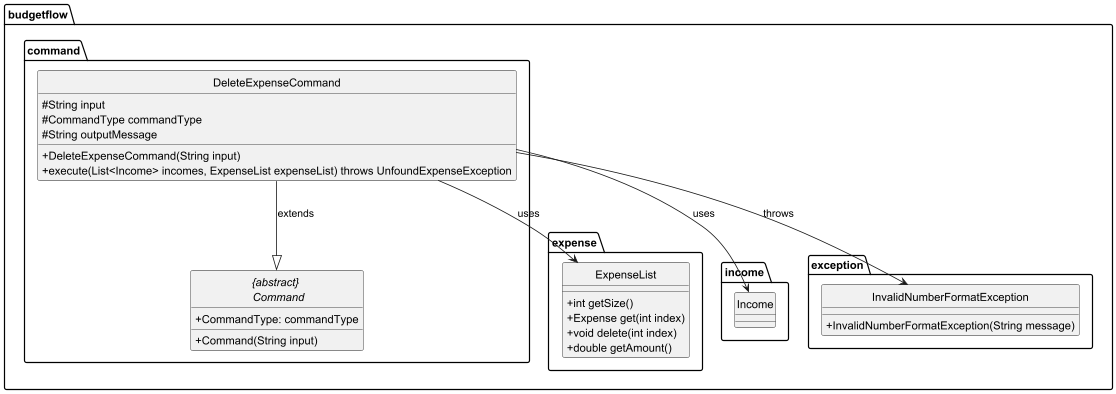

The diagram above was rendered by PlantUML. Its source (embedded in the PNG):
@startuml

hide circle
skinparam classAttributeIconSize 0

package budgetflow.command {
    class DeleteExpenseCommand {
        # String input
        # CommandType commandType
        # String outputMessage
        + DeleteExpenseCommand(String input)
        + execute(List<Income> incomes, ExpenseList expenseList) throws UnfoundExpenseException
    }
    abstract class "{abstract} \n Command" {
        + CommandType: commandType
        + Command(String input)
    }
}

package budgetflow.expense {
    class ExpenseList {
        + int getSize()
        + Expense get(int index)
        + void delete(int index)
        + double getAmount()
    }
}

class budgetflow.income.Income {

}


class budgetflow.exception.InvalidNumberFormatException {
    + InvalidNumberFormatException(String message)
}


DeleteExpenseCommand --|> "{abstract} \n Command" : extends
DeleteExpenseCommand --> ExpenseList : uses
DeleteExpenseCommand --> Income : uses
DeleteExpenseCommand --> InvalidNumberFormatException : throws
@enduml